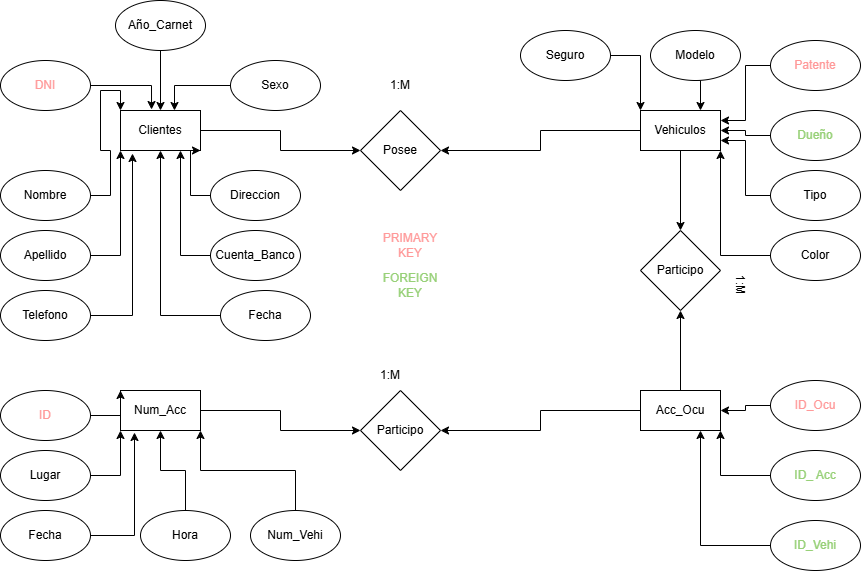

The diagram above was exported from draw.io. Its source (the exported page's mxGraphModel, read from the mxfile embedded in the PNG):
<mxGraphModel dx="860" dy="1642" grid="1" gridSize="10" guides="1" tooltips="1" connect="1" arrows="1" fold="1" page="1" pageScale="1" pageWidth="827" pageHeight="1169" math="0" shadow="0">
  <root>
    <mxCell id="0" />
    <mxCell id="1" parent="0" />
    <mxCell id="Pd_esAyilxO_0JcakQ-B-27" edge="1" parent="1" source="Pd_esAyilxO_0JcakQ-B-1" style="edgeStyle=orthogonalEdgeStyle;rounded=0;orthogonalLoop=1;jettySize=auto;html=1;exitX=1;exitY=0.5;exitDx=0;exitDy=0;entryX=0;entryY=0.5;entryDx=0;entryDy=0;" target="Pd_esAyilxO_0JcakQ-B-5">
      <mxGeometry relative="1" as="geometry" />
    </mxCell>
    <mxCell id="Pd_esAyilxO_0JcakQ-B-1" parent="1" style="rounded=0;whiteSpace=wrap;html=1;" value="Clientes" vertex="1">
      <mxGeometry height="40" width="80" x="120" y="40" as="geometry" />
    </mxCell>
    <mxCell id="Pd_esAyilxO_0JcakQ-B-28" edge="1" parent="1" source="Pd_esAyilxO_0JcakQ-B-2" style="edgeStyle=orthogonalEdgeStyle;rounded=0;orthogonalLoop=1;jettySize=auto;html=1;exitX=0;exitY=0.5;exitDx=0;exitDy=0;entryX=1;entryY=0.5;entryDx=0;entryDy=0;" target="Pd_esAyilxO_0JcakQ-B-5">
      <mxGeometry relative="1" as="geometry" />
    </mxCell>
    <mxCell id="Pd_esAyilxO_0JcakQ-B-40" edge="1" parent="1" source="Pd_esAyilxO_0JcakQ-B-2" style="edgeStyle=orthogonalEdgeStyle;rounded=0;orthogonalLoop=1;jettySize=auto;html=1;exitX=0.5;exitY=1;exitDx=0;exitDy=0;entryX=0.5;entryY=0;entryDx=0;entryDy=0;" target="Pd_esAyilxO_0JcakQ-B-6">
      <mxGeometry relative="1" as="geometry" />
    </mxCell>
    <mxCell id="Pd_esAyilxO_0JcakQ-B-2" parent="1" style="rounded=0;whiteSpace=wrap;html=1;" value="Vehiculos" vertex="1">
      <mxGeometry height="40" width="80" x="640" y="40" as="geometry" />
    </mxCell>
    <mxCell id="Pd_esAyilxO_0JcakQ-B-43" edge="1" parent="1" source="Pd_esAyilxO_0JcakQ-B-3" style="edgeStyle=orthogonalEdgeStyle;rounded=0;orthogonalLoop=1;jettySize=auto;html=1;exitX=1;exitY=0.5;exitDx=0;exitDy=0;entryX=0;entryY=0.5;entryDx=0;entryDy=0;" target="Pd_esAyilxO_0JcakQ-B-7">
      <mxGeometry relative="1" as="geometry" />
    </mxCell>
    <mxCell id="Pd_esAyilxO_0JcakQ-B-3" parent="1" style="rounded=0;whiteSpace=wrap;html=1;" value="Num_Acc" vertex="1">
      <mxGeometry height="40" width="80" x="120" y="320" as="geometry" />
    </mxCell>
    <mxCell id="Pd_esAyilxO_0JcakQ-B-41" edge="1" parent="1" source="Pd_esAyilxO_0JcakQ-B-4" style="edgeStyle=orthogonalEdgeStyle;rounded=0;orthogonalLoop=1;jettySize=auto;html=1;exitX=0.5;exitY=0;exitDx=0;exitDy=0;entryX=0.5;entryY=1;entryDx=0;entryDy=0;" target="Pd_esAyilxO_0JcakQ-B-6">
      <mxGeometry relative="1" as="geometry" />
    </mxCell>
    <mxCell id="Pd_esAyilxO_0JcakQ-B-42" edge="1" parent="1" source="Pd_esAyilxO_0JcakQ-B-4" style="edgeStyle=orthogonalEdgeStyle;rounded=0;orthogonalLoop=1;jettySize=auto;html=1;exitX=0;exitY=0.5;exitDx=0;exitDy=0;entryX=1;entryY=0.5;entryDx=0;entryDy=0;" target="Pd_esAyilxO_0JcakQ-B-7">
      <mxGeometry relative="1" as="geometry" />
    </mxCell>
    <mxCell id="Pd_esAyilxO_0JcakQ-B-4" parent="1" style="rounded=0;whiteSpace=wrap;html=1;" value="Acc_Ocu" vertex="1">
      <mxGeometry height="40" width="80" x="640" y="320" as="geometry" />
    </mxCell>
    <mxCell id="Pd_esAyilxO_0JcakQ-B-5" parent="1" style="rhombus;whiteSpace=wrap;html=1;" value="Posee" vertex="1">
      <mxGeometry height="80" width="80" x="360" y="40" as="geometry" />
    </mxCell>
    <mxCell id="Pd_esAyilxO_0JcakQ-B-6" parent="1" style="rhombus;whiteSpace=wrap;html=1;" value="Participo" vertex="1">
      <mxGeometry height="80" width="80" x="640" y="160" as="geometry" />
    </mxCell>
    <mxCell id="Pd_esAyilxO_0JcakQ-B-7" parent="1" style="rhombus;whiteSpace=wrap;html=1;" value="Participo" vertex="1">
      <mxGeometry height="80" width="80" x="360" y="320" as="geometry" />
    </mxCell>
    <mxCell id="Pd_esAyilxO_0JcakQ-B-8" parent="1" style="ellipse;whiteSpace=wrap;html=1;" value="&lt;font style=&quot;color: rgb(255, 153, 153);&quot;&gt;DNI&lt;/font&gt;" vertex="1">
      <mxGeometry height="50" width="90" y="-10" as="geometry" />
    </mxCell>
    <mxCell id="Pd_esAyilxO_0JcakQ-B-29" edge="1" parent="1" source="Pd_esAyilxO_0JcakQ-B-9" style="edgeStyle=orthogonalEdgeStyle;rounded=0;orthogonalLoop=1;jettySize=auto;html=1;exitX=0;exitY=0.5;exitDx=0;exitDy=0;entryX=1;entryY=0.5;entryDx=0;entryDy=0;" target="Pd_esAyilxO_0JcakQ-B-2">
      <mxGeometry relative="1" as="geometry" />
    </mxCell>
    <mxCell id="Pd_esAyilxO_0JcakQ-B-9" parent="1" style="ellipse;whiteSpace=wrap;html=1;" value="&lt;font style=&quot;color: rgb(151, 208, 119);&quot;&gt;Dueño&lt;/font&gt;" vertex="1">
      <mxGeometry height="50" width="90" x="770" y="40" as="geometry" />
    </mxCell>
    <mxCell id="Pd_esAyilxO_0JcakQ-B-21" edge="1" parent="1" source="Pd_esAyilxO_0JcakQ-B-10" style="edgeStyle=orthogonalEdgeStyle;rounded=0;orthogonalLoop=1;jettySize=auto;html=1;exitX=1;exitY=0.5;exitDx=0;exitDy=0;entryX=0;entryY=0;entryDx=0;entryDy=0;" target="Pd_esAyilxO_0JcakQ-B-1">
      <mxGeometry relative="1" as="geometry" />
    </mxCell>
    <mxCell id="Pd_esAyilxO_0JcakQ-B-10" parent="1" style="ellipse;whiteSpace=wrap;html=1;" value="Nombre" vertex="1">
      <mxGeometry height="50" width="90" y="100" as="geometry" />
    </mxCell>
    <mxCell id="Pd_esAyilxO_0JcakQ-B-22" edge="1" parent="1" source="Pd_esAyilxO_0JcakQ-B-11" style="edgeStyle=orthogonalEdgeStyle;rounded=0;orthogonalLoop=1;jettySize=auto;html=1;exitX=1;exitY=0.5;exitDx=0;exitDy=0;entryX=0;entryY=1;entryDx=0;entryDy=0;" target="Pd_esAyilxO_0JcakQ-B-1">
      <mxGeometry relative="1" as="geometry" />
    </mxCell>
    <mxCell id="Pd_esAyilxO_0JcakQ-B-11" parent="1" style="ellipse;whiteSpace=wrap;html=1;" value="Apellido" vertex="1">
      <mxGeometry height="50" width="90" y="160" as="geometry" />
    </mxCell>
    <mxCell id="Pd_esAyilxO_0JcakQ-B-12" parent="1" style="ellipse;whiteSpace=wrap;html=1;" value="Telefono" vertex="1">
      <mxGeometry height="50" width="90" y="220" as="geometry" />
    </mxCell>
    <mxCell id="Pd_esAyilxO_0JcakQ-B-24" edge="1" parent="1" source="Pd_esAyilxO_0JcakQ-B-13" style="edgeStyle=orthogonalEdgeStyle;rounded=0;orthogonalLoop=1;jettySize=auto;html=1;exitX=0;exitY=0.5;exitDx=0;exitDy=0;entryX=1;entryY=1;entryDx=0;entryDy=0;" target="Pd_esAyilxO_0JcakQ-B-1">
      <mxGeometry relative="1" as="geometry" />
    </mxCell>
    <mxCell id="Pd_esAyilxO_0JcakQ-B-13" parent="1" style="ellipse;whiteSpace=wrap;html=1;" value="Direccion" vertex="1">
      <mxGeometry height="50" width="90" x="210" y="100" as="geometry" />
    </mxCell>
    <mxCell id="Pd_esAyilxO_0JcakQ-B-25" edge="1" parent="1" source="Pd_esAyilxO_0JcakQ-B-14" style="edgeStyle=orthogonalEdgeStyle;rounded=0;orthogonalLoop=1;jettySize=auto;html=1;exitX=0;exitY=0.5;exitDx=0;exitDy=0;entryX=0.75;entryY=1;entryDx=0;entryDy=0;" target="Pd_esAyilxO_0JcakQ-B-1">
      <mxGeometry relative="1" as="geometry" />
    </mxCell>
    <mxCell id="Pd_esAyilxO_0JcakQ-B-14" parent="1" style="ellipse;whiteSpace=wrap;html=1;" value="Cuenta_Banco" vertex="1">
      <mxGeometry height="50" width="90" x="210" y="160" as="geometry" />
    </mxCell>
    <mxCell id="Pd_esAyilxO_0JcakQ-B-26" edge="1" parent="1" source="Pd_esAyilxO_0JcakQ-B-15" style="edgeStyle=orthogonalEdgeStyle;rounded=0;orthogonalLoop=1;jettySize=auto;html=1;exitX=0;exitY=0.5;exitDx=0;exitDy=0;entryX=0.5;entryY=1;entryDx=0;entryDy=0;" target="Pd_esAyilxO_0JcakQ-B-1">
      <mxGeometry relative="1" as="geometry" />
    </mxCell>
    <mxCell id="Pd_esAyilxO_0JcakQ-B-15" parent="1" style="ellipse;whiteSpace=wrap;html=1;" value="Fecha" vertex="1">
      <mxGeometry height="50" width="90" x="220" y="220" as="geometry" />
    </mxCell>
    <mxCell id="Pd_esAyilxO_0JcakQ-B-16" parent="1" style="ellipse;whiteSpace=wrap;html=1;" value="Sexo" vertex="1">
      <mxGeometry height="50" width="90" x="230" y="-10" as="geometry" />
    </mxCell>
    <mxCell id="Pd_esAyilxO_0JcakQ-B-18" edge="1" parent="1" source="Pd_esAyilxO_0JcakQ-B-17" style="edgeStyle=orthogonalEdgeStyle;rounded=0;orthogonalLoop=1;jettySize=auto;html=1;exitX=0.5;exitY=1;exitDx=0;exitDy=0;entryX=0.5;entryY=0;entryDx=0;entryDy=0;" target="Pd_esAyilxO_0JcakQ-B-1">
      <mxGeometry relative="1" as="geometry" />
    </mxCell>
    <mxCell id="Pd_esAyilxO_0JcakQ-B-17" parent="1" style="ellipse;whiteSpace=wrap;html=1;" value="Año_Carnet" vertex="1">
      <mxGeometry height="50" width="90" x="115" y="-70" as="geometry" />
    </mxCell>
    <mxCell id="Pd_esAyilxO_0JcakQ-B-19" edge="1" parent="1" source="Pd_esAyilxO_0JcakQ-B-16" style="edgeStyle=orthogonalEdgeStyle;rounded=0;orthogonalLoop=1;jettySize=auto;html=1;exitX=0;exitY=0.5;exitDx=0;exitDy=0;entryX=0.675;entryY=0;entryDx=0;entryDy=0;entryPerimeter=0;" target="Pd_esAyilxO_0JcakQ-B-1">
      <mxGeometry relative="1" as="geometry" />
    </mxCell>
    <mxCell id="Pd_esAyilxO_0JcakQ-B-20" edge="1" parent="1" source="Pd_esAyilxO_0JcakQ-B-8" style="edgeStyle=orthogonalEdgeStyle;rounded=0;orthogonalLoop=1;jettySize=auto;html=1;exitX=1;exitY=0.5;exitDx=0;exitDy=0;entryX=0.388;entryY=-0.025;entryDx=0;entryDy=0;entryPerimeter=0;" target="Pd_esAyilxO_0JcakQ-B-1">
      <mxGeometry relative="1" as="geometry" />
    </mxCell>
    <mxCell id="Pd_esAyilxO_0JcakQ-B-23" edge="1" parent="1" source="Pd_esAyilxO_0JcakQ-B-12" style="edgeStyle=orthogonalEdgeStyle;rounded=0;orthogonalLoop=1;jettySize=auto;html=1;exitX=1;exitY=0.5;exitDx=0;exitDy=0;entryX=0.15;entryY=1.075;entryDx=0;entryDy=0;entryPerimeter=0;" target="Pd_esAyilxO_0JcakQ-B-1">
      <mxGeometry relative="1" as="geometry" />
    </mxCell>
    <mxCell id="Pd_esAyilxO_0JcakQ-B-37" edge="1" parent="1" source="Pd_esAyilxO_0JcakQ-B-30" style="edgeStyle=orthogonalEdgeStyle;rounded=0;orthogonalLoop=1;jettySize=auto;html=1;exitX=0;exitY=0.5;exitDx=0;exitDy=0;entryX=1;entryY=0.25;entryDx=0;entryDy=0;" target="Pd_esAyilxO_0JcakQ-B-2">
      <mxGeometry relative="1" as="geometry" />
    </mxCell>
    <mxCell id="Pd_esAyilxO_0JcakQ-B-30" parent="1" style="ellipse;whiteSpace=wrap;html=1;" value="&lt;font style=&quot;color: rgb(255, 153, 153);&quot;&gt;Patente&lt;/font&gt;" vertex="1">
      <mxGeometry height="50" width="90" x="770" y="-30" as="geometry" />
    </mxCell>
    <mxCell id="Pd_esAyilxO_0JcakQ-B-38" edge="1" parent="1" source="Pd_esAyilxO_0JcakQ-B-31" style="edgeStyle=orthogonalEdgeStyle;rounded=0;orthogonalLoop=1;jettySize=auto;html=1;exitX=0.5;exitY=1;exitDx=0;exitDy=0;entryX=0.75;entryY=0;entryDx=0;entryDy=0;" target="Pd_esAyilxO_0JcakQ-B-2">
      <mxGeometry relative="1" as="geometry" />
    </mxCell>
    <mxCell id="Pd_esAyilxO_0JcakQ-B-31" parent="1" style="ellipse;whiteSpace=wrap;html=1;" value="Modelo" vertex="1">
      <mxGeometry height="50" width="90" x="650" y="-40" as="geometry" />
    </mxCell>
    <mxCell id="Pd_esAyilxO_0JcakQ-B-35" edge="1" parent="1" source="Pd_esAyilxO_0JcakQ-B-32" style="edgeStyle=orthogonalEdgeStyle;rounded=0;orthogonalLoop=1;jettySize=auto;html=1;exitX=0;exitY=0.5;exitDx=0;exitDy=0;entryX=1;entryY=0.75;entryDx=0;entryDy=0;" target="Pd_esAyilxO_0JcakQ-B-2">
      <mxGeometry relative="1" as="geometry" />
    </mxCell>
    <mxCell id="Pd_esAyilxO_0JcakQ-B-32" parent="1" style="ellipse;whiteSpace=wrap;html=1;" value="Tipo" vertex="1">
      <mxGeometry height="50" width="90" x="770" y="100" as="geometry" />
    </mxCell>
    <mxCell id="Pd_esAyilxO_0JcakQ-B-39" edge="1" parent="1" source="Pd_esAyilxO_0JcakQ-B-33" style="edgeStyle=orthogonalEdgeStyle;rounded=0;orthogonalLoop=1;jettySize=auto;html=1;exitX=1;exitY=0.5;exitDx=0;exitDy=0;entryX=0;entryY=0;entryDx=0;entryDy=0;" target="Pd_esAyilxO_0JcakQ-B-2">
      <mxGeometry relative="1" as="geometry" />
    </mxCell>
    <mxCell id="Pd_esAyilxO_0JcakQ-B-33" parent="1" style="ellipse;whiteSpace=wrap;html=1;" value="Seguro" vertex="1">
      <mxGeometry height="50" width="90" x="520" y="-40" as="geometry" />
    </mxCell>
    <mxCell id="Pd_esAyilxO_0JcakQ-B-36" edge="1" parent="1" source="Pd_esAyilxO_0JcakQ-B-34" style="edgeStyle=orthogonalEdgeStyle;rounded=0;orthogonalLoop=1;jettySize=auto;html=1;exitX=0;exitY=0.5;exitDx=0;exitDy=0;entryX=1;entryY=1;entryDx=0;entryDy=0;" target="Pd_esAyilxO_0JcakQ-B-2">
      <mxGeometry relative="1" as="geometry" />
    </mxCell>
    <mxCell id="Pd_esAyilxO_0JcakQ-B-34" parent="1" style="ellipse;whiteSpace=wrap;html=1;" value="Color" vertex="1">
      <mxGeometry height="50" width="90" x="770" y="160" as="geometry" />
    </mxCell>
    <mxCell id="Pd_esAyilxO_0JcakQ-B-55" edge="1" parent="1" source="Pd_esAyilxO_0JcakQ-B-44" style="edgeStyle=orthogonalEdgeStyle;rounded=0;orthogonalLoop=1;jettySize=auto;html=1;exitX=1;exitY=0.5;exitDx=0;exitDy=0;entryX=0;entryY=0;entryDx=0;entryDy=0;" target="Pd_esAyilxO_0JcakQ-B-3">
      <mxGeometry relative="1" as="geometry" />
    </mxCell>
    <mxCell id="Pd_esAyilxO_0JcakQ-B-44" parent="1" style="ellipse;whiteSpace=wrap;html=1;" value="&lt;font style=&quot;color: rgb(255, 153, 153);&quot;&gt;ID&lt;/font&gt;" vertex="1">
      <mxGeometry height="50" width="90" y="320" as="geometry" />
    </mxCell>
    <mxCell id="Pd_esAyilxO_0JcakQ-B-56" edge="1" parent="1" source="Pd_esAyilxO_0JcakQ-B-45" style="edgeStyle=orthogonalEdgeStyle;rounded=0;orthogonalLoop=1;jettySize=auto;html=1;exitX=1;exitY=0.5;exitDx=0;exitDy=0;entryX=0;entryY=1;entryDx=0;entryDy=0;" target="Pd_esAyilxO_0JcakQ-B-3">
      <mxGeometry relative="1" as="geometry" />
    </mxCell>
    <mxCell id="Pd_esAyilxO_0JcakQ-B-45" parent="1" style="ellipse;whiteSpace=wrap;html=1;" value="Lugar" vertex="1">
      <mxGeometry height="50" width="90" y="380" as="geometry" />
    </mxCell>
    <mxCell id="Pd_esAyilxO_0JcakQ-B-46" parent="1" style="ellipse;whiteSpace=wrap;html=1;" value="Fecha" vertex="1">
      <mxGeometry height="50" width="90" y="440" as="geometry" />
    </mxCell>
    <mxCell id="Pd_esAyilxO_0JcakQ-B-58" edge="1" parent="1" source="Pd_esAyilxO_0JcakQ-B-47" style="edgeStyle=orthogonalEdgeStyle;rounded=0;orthogonalLoop=1;jettySize=auto;html=1;exitX=0.5;exitY=0;exitDx=0;exitDy=0;entryX=0.5;entryY=1;entryDx=0;entryDy=0;" target="Pd_esAyilxO_0JcakQ-B-3">
      <mxGeometry relative="1" as="geometry" />
    </mxCell>
    <mxCell id="Pd_esAyilxO_0JcakQ-B-47" parent="1" style="ellipse;whiteSpace=wrap;html=1;" value="Hora" vertex="1">
      <mxGeometry height="50" width="90" x="140" y="440" as="geometry" />
    </mxCell>
    <mxCell id="Pd_esAyilxO_0JcakQ-B-59" edge="1" parent="1" source="Pd_esAyilxO_0JcakQ-B-48" style="edgeStyle=orthogonalEdgeStyle;rounded=0;orthogonalLoop=1;jettySize=auto;html=1;exitX=0.5;exitY=0;exitDx=0;exitDy=0;entryX=1;entryY=1;entryDx=0;entryDy=0;" target="Pd_esAyilxO_0JcakQ-B-3">
      <mxGeometry relative="1" as="geometry" />
    </mxCell>
    <mxCell id="Pd_esAyilxO_0JcakQ-B-48" parent="1" style="ellipse;whiteSpace=wrap;html=1;" value="Num_Vehi" vertex="1">
      <mxGeometry height="50" width="90" x="250" y="440" as="geometry" />
    </mxCell>
    <mxCell id="Pd_esAyilxO_0JcakQ-B-52" edge="1" parent="1" source="Pd_esAyilxO_0JcakQ-B-49" style="edgeStyle=orthogonalEdgeStyle;rounded=0;orthogonalLoop=1;jettySize=auto;html=1;exitX=0;exitY=0.5;exitDx=0;exitDy=0;entryX=1;entryY=0.5;entryDx=0;entryDy=0;" target="Pd_esAyilxO_0JcakQ-B-4">
      <mxGeometry relative="1" as="geometry" />
    </mxCell>
    <mxCell id="Pd_esAyilxO_0JcakQ-B-49" parent="1" style="ellipse;whiteSpace=wrap;html=1;" value="&lt;font style=&quot;color: rgb(255, 153, 153);&quot;&gt;ID_Ocu&lt;/font&gt;" vertex="1">
      <mxGeometry height="50" width="90" x="770" y="310" as="geometry" />
    </mxCell>
    <mxCell id="Pd_esAyilxO_0JcakQ-B-53" edge="1" parent="1" source="Pd_esAyilxO_0JcakQ-B-50" style="edgeStyle=orthogonalEdgeStyle;rounded=0;orthogonalLoop=1;jettySize=auto;html=1;exitX=0;exitY=0.5;exitDx=0;exitDy=0;entryX=1;entryY=1;entryDx=0;entryDy=0;" target="Pd_esAyilxO_0JcakQ-B-4">
      <mxGeometry relative="1" as="geometry" />
    </mxCell>
    <mxCell id="Pd_esAyilxO_0JcakQ-B-50" parent="1" style="ellipse;whiteSpace=wrap;html=1;" value="&lt;font style=&quot;color: rgb(151, 208, 119);&quot;&gt;ID_ Acc&lt;/font&gt;" vertex="1">
      <mxGeometry height="50" width="90" x="770" y="380" as="geometry" />
    </mxCell>
    <mxCell id="Pd_esAyilxO_0JcakQ-B-54" edge="1" parent="1" source="Pd_esAyilxO_0JcakQ-B-51" style="edgeStyle=orthogonalEdgeStyle;rounded=0;orthogonalLoop=1;jettySize=auto;html=1;exitX=0;exitY=0.5;exitDx=0;exitDy=0;entryX=0.75;entryY=1;entryDx=0;entryDy=0;" target="Pd_esAyilxO_0JcakQ-B-4">
      <mxGeometry relative="1" as="geometry" />
    </mxCell>
    <mxCell id="Pd_esAyilxO_0JcakQ-B-51" parent="1" style="ellipse;whiteSpace=wrap;html=1;" value="&lt;font style=&quot;color: rgb(151, 208, 119);&quot;&gt;ID_Vehi&lt;/font&gt;" vertex="1">
      <mxGeometry height="50" width="90" x="770" y="450" as="geometry" />
    </mxCell>
    <mxCell id="Pd_esAyilxO_0JcakQ-B-57" edge="1" parent="1" source="Pd_esAyilxO_0JcakQ-B-46" style="edgeStyle=orthogonalEdgeStyle;rounded=0;orthogonalLoop=1;jettySize=auto;html=1;exitX=1;exitY=0.5;exitDx=0;exitDy=0;entryX=0.175;entryY=1.05;entryDx=0;entryDy=0;entryPerimeter=0;" target="Pd_esAyilxO_0JcakQ-B-3">
      <mxGeometry relative="1" as="geometry" />
    </mxCell>
    <mxCell id="Pd_esAyilxO_0JcakQ-B-60" parent="1" style="text;html=1;whiteSpace=wrap;strokeColor=none;fillColor=none;align=center;verticalAlign=middle;rounded=0;" value="1:M" vertex="1">
      <mxGeometry height="30" width="60" x="370" as="geometry" />
    </mxCell>
    <mxCell id="Pd_esAyilxO_0JcakQ-B-61" parent="1" style="text;html=1;whiteSpace=wrap;strokeColor=none;fillColor=none;align=center;verticalAlign=middle;rounded=0;" value="1:M" vertex="1">
      <mxGeometry height="30" width="60" x="360" y="290" as="geometry" />
    </mxCell>
    <mxCell id="Pd_esAyilxO_0JcakQ-B-62" parent="1" style="text;html=1;whiteSpace=wrap;strokeColor=none;fillColor=none;align=center;verticalAlign=middle;rounded=0;rotation=90;" value="1:M" vertex="1">
      <mxGeometry height="30" width="60" x="710" y="200" as="geometry" />
    </mxCell>
    <mxCell id="Pd_esAyilxO_0JcakQ-B-63" parent="1" style="text;html=1;whiteSpace=wrap;strokeColor=none;fillColor=none;align=center;verticalAlign=middle;rounded=0;" value="&lt;font style=&quot;color: rgb(255, 153, 153);&quot;&gt;PRIMARY KEY&lt;/font&gt;" vertex="1">
      <mxGeometry height="30" width="60" x="380" y="160" as="geometry" />
    </mxCell>
    <mxCell id="Pd_esAyilxO_0JcakQ-B-64" parent="1" style="text;html=1;whiteSpace=wrap;strokeColor=none;fillColor=none;align=center;verticalAlign=middle;rounded=0;" value="&lt;font style=&quot;color: rgb(151, 208, 119);&quot;&gt;FOREIGN KEY&lt;/font&gt;" vertex="1">
      <mxGeometry height="30" width="60" x="380" y="200" as="geometry" />
    </mxCell>
  </root>
</mxGraphModel>